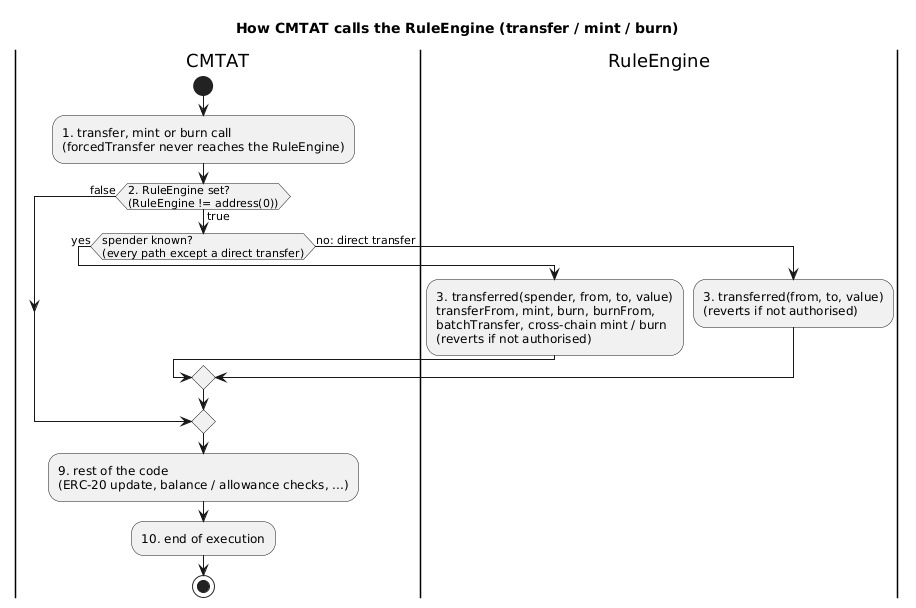

The diagram above was rendered by PlantUML. Its source (embedded in the PNG):
@startuml
title How CMTAT calls the RuleEngine (transfer / mint / burn)
skinparam backgroundColor #FFFFFF
skinparam shadowing false

|CMTAT|
start
:1. transfer, mint or burn call\n(forcedTransfer never reaches the RuleEngine);
if (2. RuleEngine set?\n(RuleEngine != address(0))) then (true)
  if (spender known?\n(every path except a direct transfer)) then (yes)
    |RuleEngine|
    :3. transferred(spender, from, to, value)\ntransferFrom, mint, burn, burnFrom,\nbatchTransfer, cross-chain mint / burn\n(reverts if not authorised);
  else (no: direct transfer)
    |RuleEngine|
    :3. transferred(from, to, value)\n(reverts if not authorised);
  endif
  |CMTAT|
else (false)
endif
:9. rest of the code\n(ERC-20 update, balance / allowance checks, ...);
:10. end of execution;
stop
@enduml